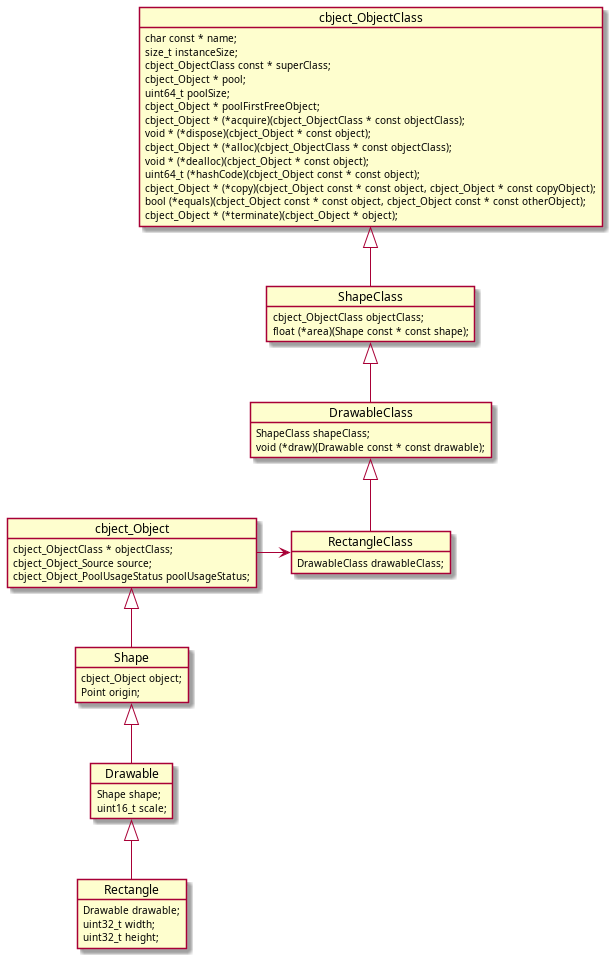

The diagram above was rendered by PlantUML. Its source (embedded in the PNG):
@startuml
object Rectangle {
    Drawable drawable;
    uint32_t width;
    uint32_t height;
}
object RectangleClass {
    DrawableClass drawableClass;
}
object Drawable {
    Shape shape;
    uint16_t scale;
}
object DrawableClass {
    ShapeClass shapeClass;
    void (*draw)(Drawable const * const drawable);
}
object Shape {
    cbject_Object object;
    Point origin;
}
object ShapeClass {
    cbject_ObjectClass objectClass;
    float (*area)(Shape const * const shape);
}
object cbject_Object {
    cbject_ObjectClass * objectClass;
    cbject_Object_Source source;
    cbject_Object_PoolUsageStatus poolUsageStatus;
}
object cbject_ObjectClass {
    char const * name;
    size_t instanceSize;
    cbject_ObjectClass const * superClass;
    cbject_Object * pool;
    uint64_t poolSize;
    cbject_Object * poolFirstFreeObject;
    cbject_Object * (*acquire)(cbject_ObjectClass * const objectClass);
    void * (*dispose)(cbject_Object * const object);
    cbject_Object * (*alloc)(cbject_ObjectClass * const objectClass);
    void * (*dealloc)(cbject_Object * const object);
    uint64_t (*hashCode)(cbject_Object const * const object);
    cbject_Object * (*copy)(cbject_Object const * const object, cbject_Object * const copyObject);
    bool (*equals)(cbject_Object const * const object, cbject_Object const * const otherObject);
    cbject_Object * (*terminate)(cbject_Object * object);
}
Rectangle -u-|> Drawable
RectangleClass -u-|> DrawableClass
Drawable -u-|> Shape
DrawableClass -u-|> ShapeClass
Shape -u-|> cbject_Object
ShapeClass -u-|> cbject_ObjectClass
cbject_Object -r-> RectangleClass
@enduml